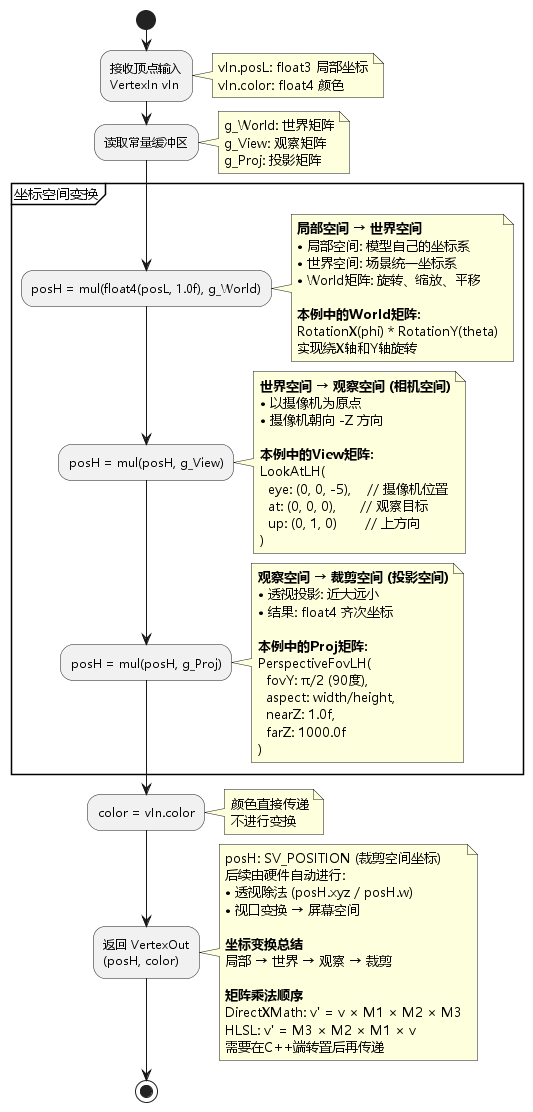

The diagram above was rendered by PlantUML. Its source (embedded in the PNG):
@startuml 变换矩阵流程
skinparam defaultFontName Microsoft YaHei

|顶点着色器|
start

:接收顶点输入\nVertexIn vIn;
note right
  vIn.posL: float3 局部坐标
  vIn.color: float4 颜色
end note

:读取常量缓冲区;
note right
  g_World: 世界矩阵
  g_View: 观察矩阵
  g_Proj: 投影矩阵
end note

partition "坐标空间变换" {
    :posH = mul(float4(posL, 1.0f), g_World);
    note right
      **局部空间 → 世界空间**
      • 局部空间: 模型自己的坐标系
      • 世界空间: 场景统一坐标系
      • World矩阵: 旋转、缩放、平移
      
      **本例中的World矩阵:**
      RotationX(phi) * RotationY(theta)
      实现绕X轴和Y轴旋转
    end note
    
    :posH = mul(posH, g_View);
    note right
      **世界空间 → 观察空间 (相机空间)**
      • 以摄像机为原点
      • 摄像机朝向 -Z 方向
      
      **本例中的View矩阵:**
      LookAtLH(
        eye: (0, 0, -5),    // 摄像机位置
        at: (0, 0, 0),      // 观察目标
        up: (0, 1, 0)       // 上方向
      )
    end note
    
    :posH = mul(posH, g_Proj);
    note right
      **观察空间 → 裁剪空间 (投影空间)**
      • 透视投影: 近大远小
      • 结果: float4 齐次坐标
      
      **本例中的Proj矩阵:**
      PerspectiveFovLH(
        fovY: π/2 (90度),
        aspect: width/height,
        nearZ: 1.0f,
        farZ: 1000.0f
      )
    end note
}

:color = vIn.color;
note right
  颜色直接传递
  不进行变换
end note

:返回 VertexOut\n(posH, color);
note right
  posH: SV_POSITION (裁剪空间坐标)
  后续由硬件自动进行:
  • 透视除法 (posH.xyz / posH.w)
  • 视口变换 → 屏幕空间
  
  **坐标变换总结**
  局部 → 世界 → 观察 → 裁剪
  
  **矩阵乘法顺序**
  DirectXMath: v' = v × M1 × M2 × M3
  HLSL: v' = M3 × M2 × M1 × v
  需要在C++端转置后再传递
end note

stop

@enduml